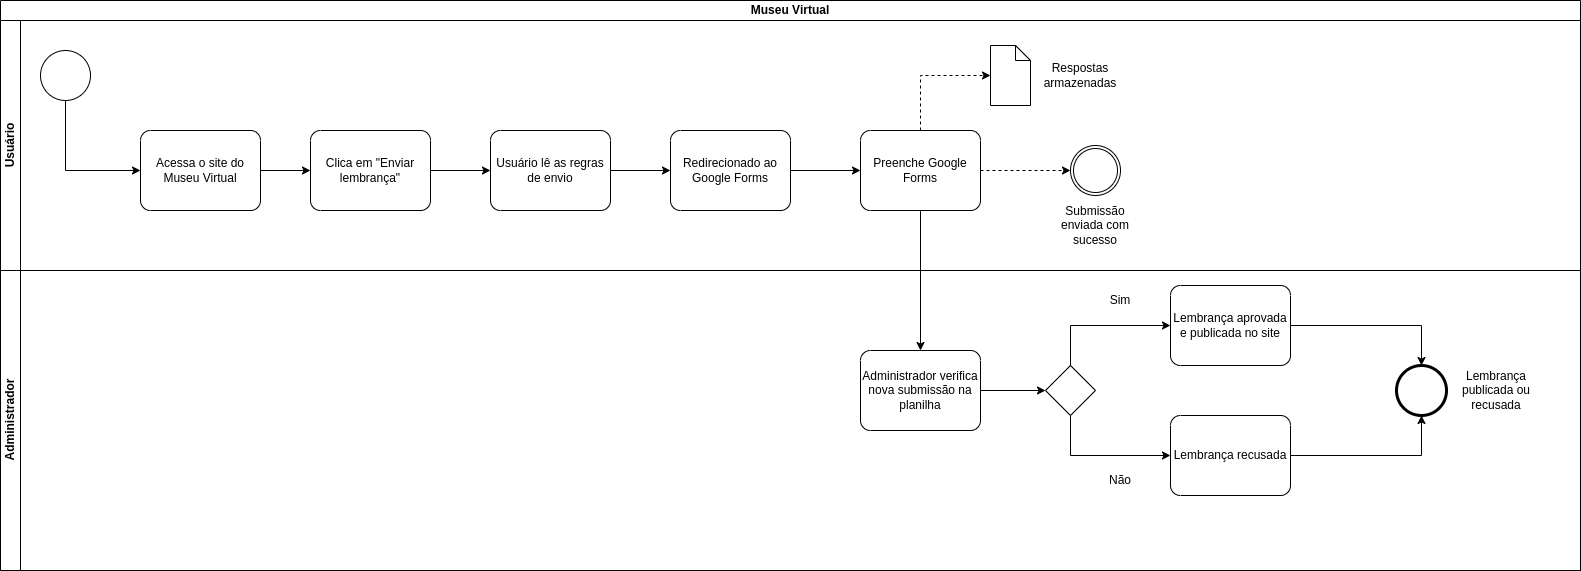

The diagram above was exported from draw.io. Its source (the exported page's mxGraphModel, read from the mxfile embedded in the PNG):
<mxGraphModel dx="1428" dy="693" grid="1" gridSize="10" guides="1" tooltips="1" connect="1" arrows="1" fold="1" page="1" pageScale="1" pageWidth="850" pageHeight="1100" background="none" math="0" shadow="0">
  <root>
    <mxCell id="0" />
    <mxCell id="1" parent="0" />
    <mxCell id="9kY1OmqtJbuPGfB8Udx1-5" value="Museu Virtual" style="swimlane;html=1;childLayout=stackLayout;resizeParent=1;resizeParentMax=0;horizontal=1;startSize=20;horizontalStack=0;whiteSpace=wrap;" parent="1" vertex="1">
      <mxGeometry x="170" y="300" width="1580" height="570" as="geometry" />
    </mxCell>
    <mxCell id="iDK8YsMwQUiADG7N7oM3-7" value="Usuário" style="swimlane;startSize=20;horizontal=0;html=1;whiteSpace=wrap;" parent="9kY1OmqtJbuPGfB8Udx1-5" vertex="1">
      <mxGeometry y="20" width="1580" height="250" as="geometry" />
    </mxCell>
    <mxCell id="iDK8YsMwQUiADG7N7oM3-1" value="" style="points=[[0.145,0.145,0],[0.5,0,0],[0.855,0.145,0],[1,0.5,0],[0.855,0.855,0],[0.5,1,0],[0.145,0.855,0],[0,0.5,0]];shape=mxgraph.bpmn.event;html=1;verticalLabelPosition=bottom;labelBackgroundColor=#ffffff;verticalAlign=top;align=center;perimeter=ellipsePerimeter;outlineConnect=0;aspect=fixed;outline=standard;symbol=general;" parent="iDK8YsMwQUiADG7N7oM3-7" vertex="1">
      <mxGeometry x="40" y="30" width="50" height="50" as="geometry" />
    </mxCell>
    <mxCell id="iDK8YsMwQUiADG7N7oM3-2" value="Acessa o site do Museu Virtual" style="points=[[0.25,0,0],[0.5,0,0],[0.75,0,0],[1,0.25,0],[1,0.5,0],[1,0.75,0],[0.75,1,0],[0.5,1,0],[0.25,1,0],[0,0.75,0],[0,0.5,0],[0,0.25,0]];shape=mxgraph.bpmn.task2;whiteSpace=wrap;rectStyle=rounded;size=10;html=1;container=1;expand=0;collapsible=0;taskMarker=abstract;" parent="iDK8YsMwQUiADG7N7oM3-7" vertex="1">
      <mxGeometry x="140" y="110" width="120" height="80" as="geometry" />
    </mxCell>
    <mxCell id="iDK8YsMwQUiADG7N7oM3-3" style="edgeStyle=orthogonalEdgeStyle;rounded=0;orthogonalLoop=1;jettySize=auto;html=1;exitX=0.5;exitY=1;exitDx=0;exitDy=0;exitPerimeter=0;entryX=0;entryY=0.5;entryDx=0;entryDy=0;entryPerimeter=0;" parent="iDK8YsMwQUiADG7N7oM3-7" source="iDK8YsMwQUiADG7N7oM3-1" target="iDK8YsMwQUiADG7N7oM3-2" edge="1">
      <mxGeometry relative="1" as="geometry" />
    </mxCell>
    <mxCell id="iDK8YsMwQUiADG7N7oM3-4" value="Clica em &quot;Enviar lembrança&quot;" style="points=[[0.25,0,0],[0.5,0,0],[0.75,0,0],[1,0.25,0],[1,0.5,0],[1,0.75,0],[0.75,1,0],[0.5,1,0],[0.25,1,0],[0,0.75,0],[0,0.5,0],[0,0.25,0]];shape=mxgraph.bpmn.task2;whiteSpace=wrap;rectStyle=rounded;size=10;html=1;container=1;expand=0;collapsible=0;taskMarker=abstract;" parent="iDK8YsMwQUiADG7N7oM3-7" vertex="1">
      <mxGeometry x="310" y="110" width="120" height="80" as="geometry" />
    </mxCell>
    <mxCell id="iDK8YsMwQUiADG7N7oM3-5" style="edgeStyle=orthogonalEdgeStyle;rounded=0;orthogonalLoop=1;jettySize=auto;html=1;entryX=0;entryY=0.5;entryDx=0;entryDy=0;entryPerimeter=0;" parent="iDK8YsMwQUiADG7N7oM3-7" source="iDK8YsMwQUiADG7N7oM3-2" target="iDK8YsMwQUiADG7N7oM3-4" edge="1">
      <mxGeometry relative="1" as="geometry" />
    </mxCell>
    <mxCell id="iDK8YsMwQUiADG7N7oM3-71" value="Redirecionado ao Google Forms" style="points=[[0.25,0,0],[0.5,0,0],[0.75,0,0],[1,0.25,0],[1,0.5,0],[1,0.75,0],[0.75,1,0],[0.5,1,0],[0.25,1,0],[0,0.75,0],[0,0.5,0],[0,0.25,0]];shape=mxgraph.bpmn.task2;whiteSpace=wrap;rectStyle=rounded;size=10;html=1;container=1;expand=0;collapsible=0;taskMarker=abstract;" parent="iDK8YsMwQUiADG7N7oM3-7" vertex="1">
      <mxGeometry x="670" y="110" width="120" height="80" as="geometry" />
    </mxCell>
    <mxCell id="iDK8YsMwQUiADG7N7oM3-75" value="Usuário lê as regras de envio" style="points=[[0.25,0,0],[0.5,0,0],[0.75,0,0],[1,0.25,0],[1,0.5,0],[1,0.75,0],[0.75,1,0],[0.5,1,0],[0.25,1,0],[0,0.75,0],[0,0.5,0],[0,0.25,0]];shape=mxgraph.bpmn.task2;whiteSpace=wrap;rectStyle=rounded;size=10;html=1;container=1;expand=0;collapsible=0;taskMarker=abstract;" parent="iDK8YsMwQUiADG7N7oM3-7" vertex="1">
      <mxGeometry x="490" y="110" width="120" height="80" as="geometry" />
    </mxCell>
    <mxCell id="iDK8YsMwQUiADG7N7oM3-76" style="edgeStyle=orthogonalEdgeStyle;rounded=0;orthogonalLoop=1;jettySize=auto;html=1;entryX=0;entryY=0.5;entryDx=0;entryDy=0;entryPerimeter=0;" parent="iDK8YsMwQUiADG7N7oM3-7" source="iDK8YsMwQUiADG7N7oM3-4" target="iDK8YsMwQUiADG7N7oM3-75" edge="1">
      <mxGeometry relative="1" as="geometry" />
    </mxCell>
    <mxCell id="iDK8YsMwQUiADG7N7oM3-77" style="edgeStyle=orthogonalEdgeStyle;rounded=0;orthogonalLoop=1;jettySize=auto;html=1;entryX=0;entryY=0.5;entryDx=0;entryDy=0;entryPerimeter=0;" parent="iDK8YsMwQUiADG7N7oM3-7" source="iDK8YsMwQUiADG7N7oM3-75" target="iDK8YsMwQUiADG7N7oM3-71" edge="1">
      <mxGeometry relative="1" as="geometry" />
    </mxCell>
    <mxCell id="9kY1OmqtJbuPGfB8Udx1-6" value="Administrador" style="swimlane;html=1;startSize=20;horizontal=0;" parent="9kY1OmqtJbuPGfB8Udx1-5" vertex="1">
      <mxGeometry y="270" width="1580" height="300" as="geometry" />
    </mxCell>
    <mxCell id="iDK8YsMwQUiADG7N7oM3-39" value="" style="points=[[0.145,0.145,0],[0.5,0,0],[0.855,0.145,0],[1,0.5,0],[0.855,0.855,0],[0.5,1,0],[0.145,0.855,0],[0,0.5,0]];shape=mxgraph.bpmn.event;html=1;verticalLabelPosition=bottom;labelBackgroundColor=#ffffff;verticalAlign=top;align=center;perimeter=ellipsePerimeter;outlineConnect=0;aspect=fixed;outline=end;symbol=terminate2;" parent="9kY1OmqtJbuPGfB8Udx1-6" vertex="1">
      <mxGeometry x="1396" y="95" width="50" height="50" as="geometry" />
    </mxCell>
    <mxCell id="iDK8YsMwQUiADG7N7oM3-25" value="" style="shape=mxgraph.bpmn.data2;labelPosition=center;verticalLabelPosition=bottom;align=center;verticalAlign=top;size=15;html=1;" parent="1" vertex="1">
      <mxGeometry x="1160" y="345" width="40" height="60" as="geometry" />
    </mxCell>
    <mxCell id="iDK8YsMwQUiADG7N7oM3-27" value="Respostas armazenadas" style="text;html=1;align=center;verticalAlign=middle;whiteSpace=wrap;rounded=0;" parent="1" vertex="1">
      <mxGeometry x="1200" y="360" width="100" height="30" as="geometry" />
    </mxCell>
    <mxCell id="iDK8YsMwQUiADG7N7oM3-20" value="Preenche Google Forms" style="points=[[0.25,0,0],[0.5,0,0],[0.75,0,0],[1,0.25,0],[1,0.5,0],[1,0.75,0],[0.75,1,0],[0.5,1,0],[0.25,1,0],[0,0.75,0],[0,0.5,0],[0,0.25,0]];shape=mxgraph.bpmn.task2;whiteSpace=wrap;rectStyle=rounded;size=10;html=1;container=1;expand=0;collapsible=0;taskMarker=abstract;" parent="1" vertex="1">
      <mxGeometry x="1030" y="430" width="120" height="80" as="geometry" />
    </mxCell>
    <mxCell id="iDK8YsMwQUiADG7N7oM3-22" value="" style="points=[[0.145,0.145,0],[0.5,0,0],[0.855,0.145,0],[1,0.5,0],[0.855,0.855,0],[0.5,1,0],[0.145,0.855,0],[0,0.5,0]];shape=mxgraph.bpmn.event;html=1;verticalLabelPosition=bottom;labelBackgroundColor=#ffffff;verticalAlign=top;align=center;perimeter=ellipsePerimeter;outlineConnect=0;aspect=fixed;outline=throwing;symbol=general;" parent="1" vertex="1">
      <mxGeometry x="1240" y="445" width="50" height="50" as="geometry" />
    </mxCell>
    <mxCell id="iDK8YsMwQUiADG7N7oM3-23" style="edgeStyle=orthogonalEdgeStyle;rounded=0;orthogonalLoop=1;jettySize=auto;html=1;entryX=0;entryY=0.5;entryDx=0;entryDy=0;entryPerimeter=0;dashed=1;" parent="1" source="iDK8YsMwQUiADG7N7oM3-20" target="iDK8YsMwQUiADG7N7oM3-22" edge="1">
      <mxGeometry relative="1" as="geometry" />
    </mxCell>
    <mxCell id="iDK8YsMwQUiADG7N7oM3-24" value="Submissão enviada com sucesso" style="text;html=1;align=center;verticalAlign=middle;whiteSpace=wrap;rounded=0;" parent="1" vertex="1">
      <mxGeometry x="1215" y="510" width="100" height="30" as="geometry" />
    </mxCell>
    <mxCell id="iDK8YsMwQUiADG7N7oM3-28" value="Administrador verifica nova submissão na planilha" style="points=[[0.25,0,0],[0.5,0,0],[0.75,0,0],[1,0.25,0],[1,0.5,0],[1,0.75,0],[0.75,1,0],[0.5,1,0],[0.25,1,0],[0,0.75,0],[0,0.5,0],[0,0.25,0]];shape=mxgraph.bpmn.task2;whiteSpace=wrap;rectStyle=rounded;size=10;html=1;container=1;expand=0;collapsible=0;taskMarker=abstract;" parent="1" vertex="1">
      <mxGeometry x="1030" y="650" width="120" height="80" as="geometry" />
    </mxCell>
    <mxCell id="iDK8YsMwQUiADG7N7oM3-36" style="edgeStyle=orthogonalEdgeStyle;rounded=0;orthogonalLoop=1;jettySize=auto;html=1;exitX=0.5;exitY=1;exitDx=0;exitDy=0;exitPerimeter=0;" parent="1" source="iDK8YsMwQUiADG7N7oM3-31" target="iDK8YsMwQUiADG7N7oM3-35" edge="1">
      <mxGeometry relative="1" as="geometry" />
    </mxCell>
    <mxCell id="iDK8YsMwQUiADG7N7oM3-31" value="" style="points=[[0.25,0.25,0],[0.5,0,0],[0.75,0.25,0],[1,0.5,0],[0.75,0.75,0],[0.5,1,0],[0.25,0.75,0],[0,0.5,0]];shape=mxgraph.bpmn.gateway2;html=1;verticalLabelPosition=bottom;labelBackgroundColor=#ffffff;verticalAlign=top;align=center;perimeter=rhombusPerimeter;outlineConnect=0;outline=none;symbol=none;" parent="1" vertex="1">
      <mxGeometry x="1215" y="665" width="50" height="50" as="geometry" />
    </mxCell>
    <mxCell id="iDK8YsMwQUiADG7N7oM3-32" style="edgeStyle=orthogonalEdgeStyle;rounded=0;orthogonalLoop=1;jettySize=auto;html=1;exitX=1;exitY=0.5;exitDx=0;exitDy=0;exitPerimeter=0;entryX=0;entryY=0.5;entryDx=0;entryDy=0;entryPerimeter=0;" parent="1" source="iDK8YsMwQUiADG7N7oM3-28" target="iDK8YsMwQUiADG7N7oM3-31" edge="1">
      <mxGeometry relative="1" as="geometry" />
    </mxCell>
    <mxCell id="iDK8YsMwQUiADG7N7oM3-33" value="Lembrança aprovada e publicada no site" style="points=[[0.25,0,0],[0.5,0,0],[0.75,0,0],[1,0.25,0],[1,0.5,0],[1,0.75,0],[0.75,1,0],[0.5,1,0],[0.25,1,0],[0,0.75,0],[0,0.5,0],[0,0.25,0]];shape=mxgraph.bpmn.task2;whiteSpace=wrap;rectStyle=rounded;size=10;html=1;container=1;expand=0;collapsible=0;taskMarker=abstract;" parent="1" vertex="1">
      <mxGeometry x="1340" y="585" width="120" height="80" as="geometry" />
    </mxCell>
    <mxCell id="iDK8YsMwQUiADG7N7oM3-34" style="edgeStyle=orthogonalEdgeStyle;rounded=0;orthogonalLoop=1;jettySize=auto;html=1;entryX=0;entryY=0.5;entryDx=0;entryDy=0;entryPerimeter=0;" parent="1" source="iDK8YsMwQUiADG7N7oM3-31" target="iDK8YsMwQUiADG7N7oM3-33" edge="1">
      <mxGeometry relative="1" as="geometry">
        <Array as="points">
          <mxPoint x="1240" y="625" />
        </Array>
      </mxGeometry>
    </mxCell>
    <mxCell id="iDK8YsMwQUiADG7N7oM3-35" value="Lembrança recusada" style="points=[[0.25,0,0],[0.5,0,0],[0.75,0,0],[1,0.25,0],[1,0.5,0],[1,0.75,0],[0.75,1,0],[0.5,1,0],[0.25,1,0],[0,0.75,0],[0,0.5,0],[0,0.25,0]];shape=mxgraph.bpmn.task2;whiteSpace=wrap;rectStyle=rounded;size=10;html=1;container=1;expand=0;collapsible=0;taskMarker=abstract;" parent="1" vertex="1">
      <mxGeometry x="1340" y="715" width="120" height="80" as="geometry" />
    </mxCell>
    <mxCell id="iDK8YsMwQUiADG7N7oM3-37" value="Sim" style="text;html=1;align=center;verticalAlign=middle;whiteSpace=wrap;rounded=0;" parent="1" vertex="1">
      <mxGeometry x="1240" y="585" width="100" height="30" as="geometry" />
    </mxCell>
    <mxCell id="iDK8YsMwQUiADG7N7oM3-38" value="Não" style="text;html=1;align=center;verticalAlign=middle;whiteSpace=wrap;rounded=0;" parent="1" vertex="1">
      <mxGeometry x="1240" y="765" width="100" height="30" as="geometry" />
    </mxCell>
    <mxCell id="iDK8YsMwQUiADG7N7oM3-41" style="edgeStyle=orthogonalEdgeStyle;rounded=0;orthogonalLoop=1;jettySize=auto;html=1;entryX=0.5;entryY=0;entryDx=0;entryDy=0;entryPerimeter=0;" parent="1" source="iDK8YsMwQUiADG7N7oM3-33" target="iDK8YsMwQUiADG7N7oM3-39" edge="1">
      <mxGeometry relative="1" as="geometry" />
    </mxCell>
    <mxCell id="iDK8YsMwQUiADG7N7oM3-42" style="edgeStyle=orthogonalEdgeStyle;rounded=0;orthogonalLoop=1;jettySize=auto;html=1;entryX=0.5;entryY=1;entryDx=0;entryDy=0;entryPerimeter=0;" parent="1" source="iDK8YsMwQUiADG7N7oM3-35" target="iDK8YsMwQUiADG7N7oM3-39" edge="1">
      <mxGeometry relative="1" as="geometry" />
    </mxCell>
    <mxCell id="iDK8YsMwQUiADG7N7oM3-43" value="Lembrança publicada ou recusada" style="text;html=1;align=center;verticalAlign=middle;whiteSpace=wrap;rounded=0;" parent="1" vertex="1">
      <mxGeometry x="1616" y="675" width="100" height="30" as="geometry" />
    </mxCell>
    <mxCell id="iDK8YsMwQUiADG7N7oM3-30" style="edgeStyle=orthogonalEdgeStyle;rounded=0;orthogonalLoop=1;jettySize=auto;html=1;entryX=0.5;entryY=0;entryDx=0;entryDy=0;entryPerimeter=0;" parent="1" source="iDK8YsMwQUiADG7N7oM3-20" target="iDK8YsMwQUiADG7N7oM3-28" edge="1">
      <mxGeometry relative="1" as="geometry" />
    </mxCell>
    <mxCell id="iDK8YsMwQUiADG7N7oM3-70" style="edgeStyle=orthogonalEdgeStyle;rounded=0;orthogonalLoop=1;jettySize=auto;html=1;entryX=0;entryY=0.5;entryDx=0;entryDy=0;entryPerimeter=0;exitX=0.5;exitY=0;exitDx=0;exitDy=0;exitPerimeter=0;dashed=1;" parent="1" source="iDK8YsMwQUiADG7N7oM3-20" target="iDK8YsMwQUiADG7N7oM3-25" edge="1">
      <mxGeometry relative="1" as="geometry" />
    </mxCell>
    <mxCell id="iDK8YsMwQUiADG7N7oM3-74" style="edgeStyle=orthogonalEdgeStyle;rounded=0;orthogonalLoop=1;jettySize=auto;html=1;entryX=0;entryY=0.5;entryDx=0;entryDy=0;entryPerimeter=0;" parent="1" source="iDK8YsMwQUiADG7N7oM3-71" target="iDK8YsMwQUiADG7N7oM3-20" edge="1">
      <mxGeometry relative="1" as="geometry" />
    </mxCell>
  </root>
</mxGraphModel>